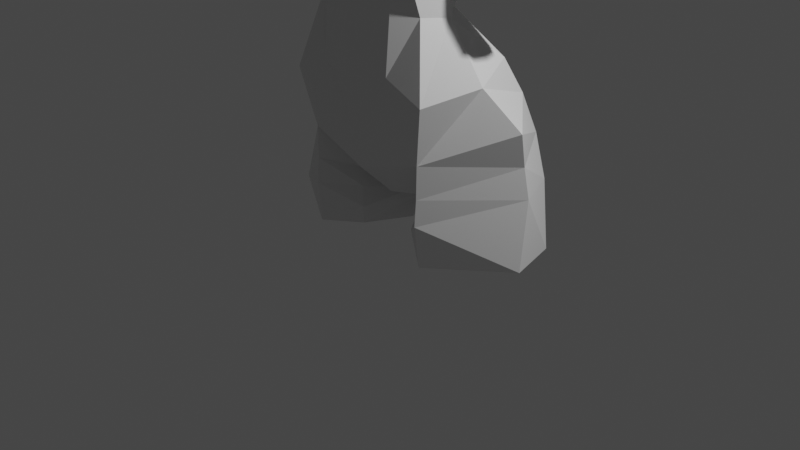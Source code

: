 # Source: AnimeChar01.blend  (saved by Blender 2.92.15; exported with 4.5.12 LTS)
import bpy
from mathutils import Matrix  # noqa: F401  (used for matrix-valued properties, if any)

bpy.ops.wm.read_factory_settings(use_empty=True)
scene = bpy.context.scene
scene.name = 'Scene'

# ---- collections
col_collection = bpy.data.collections.new('Collection'); scene.collection.children.link(col_collection)

# ---- materials (node trees are filled in below, after node groups)
mat_material = bpy.data.materials.new('Material')
mat_material.alpha_threshold = 0.0
mat_material.use_transparent_shadow = False
mat_material.line_color = (0.0, 0.0, 0.0, 1.0)

# ---- material node trees
mat_material.use_nodes = True; mat_material.node_tree.nodes.clear()
_N = mat_material.node_tree.nodes; _L = mat_material.node_tree.links
n0 = _N.new('ShaderNodeOutputMaterial'); n0.name = 'Material Output'; n0.location = (300, 300)
n1 = _N.new('ShaderNodeBsdfPrincipled'); n1.name = 'Principled BSDF'; n1.location = (10, 300)
n1.distribution = 'GGX'
n1.subsurface_method = 'BURLEY'
n1.inputs[2].default_value = 0.4
n1.inputs[3].default_value = 1.45
n1.inputs[27].default_value = (0.0, 0.0, 0.0, 1.0)
n1.inputs[28].default_value = 1.0
_L.new(n1.outputs[0], n0.inputs[0])
n0.is_active_output = True

# ---- world
world_world = bpy.data.worlds.new('World'); scene.world = world_world
world_world.use_nodes = True; world_world.node_tree.nodes.clear()
_N = world_world.node_tree.nodes; _L = world_world.node_tree.links
n0 = _N.new('ShaderNodeOutputWorld'); n0.name = 'World Output'; n0.location = (300, 300)
n1 = _N.new('ShaderNodeBackground'); n1.name = 'Background'; n1.location = (10, 300)
n1.inputs[0].default_value = (0.05088, 0.05088, 0.05088, 1.0)
_L.new(n1.outputs[0], n0.inputs[0])
n0.is_active_output = True
world_world.color = (0.05088, 0.05088, 0.05088)
world_world.use_sun_shadow = False
world_world.sun_shadow_jitter_overblur = 0.0

# ---- cameras
cam_camera = bpy.data.cameras.new('Camera')
cam_camera.clip_end = 100.0
cam_camera.ortho_scale = 7.314

# ---- lights
light_light = bpy.data.lights.new('Light', 'POINT')
light_light.transmission_factor = 0.0
light_light.energy = 1000.0
light_light.shadow_soft_size = 0.1
light_light.shadow_maximum_resolution = 0.006
light_light.use_absolute_resolution = True

# ---- meshes
me_cube = bpy.data.meshes.new('Cube')
me_cube.from_pydata([(0.281, -0.109, 0.6752), (0.2892, -0.2706, -0.2759), (0.2557, -0.2937, 0.361), (0.281, 0.1971, 0.6752), (0.3445, 0.2223, -0.3922), (0.3688, 0.008632, -0.356), (0.3009, 0.04406, 0.6949), (0.3247, 0.1967, 0.1824), (0.4228, -0.03785, 0.04732), (0.3625, 0.05528, -1.416), (0.3338, -0.04163, -0.724), (0.4308, -0.05611, -1.117), (0.4488, 0.6313, -1.059), (0.2456, 0.2489, -0.6751), (0.3802, 0.1078, -0.711), (0.7346, 0.321, -1.173), (0.4275, 0.4717, -0.8865), (0.5515, 0.207, -0.9984), (0.1336, 0.1458, 0.7519), (0.1795, 0.0493, 0.7537), (0.1304, -0.05161, 0.7451), (0.09546, 0.1081, 1.006), (0.1283, 0.001039, 0.9845), (0.09319, -0.08029, 0.9696), (0.7406, 0.322, -0.4411), (0.8288, 0.3578, -0.3661), (0.7359, 0.2206, -0.4638), (0.1476, 0.03233, 0.7796), (0.1072, -0.05064, 0.7726), (0.8125, 0.1662, -0.4142), (0.8946, 0.2185, -0.3395), (0.1098, 0.1285, 0.798), (0.884, 0.3006, -0.3322), (0.4668, 0.1565, 0.1553), (0.5251, -0.04519, 0.1255), (0.6441, 0.1194, 0.2764), (0.4939, 0.04817, 0.1281), (0.5529, 0.1821, 0.2408), (0.6512, 0.02446, 0.2386), (0.4713, -0.121, 0.2015), (0.6188, 0.03895, 0.7177), (0.4538, -0.01749, 0.1109), (0.3938, 0.1801, 0.172), (0.4796, 0.1591, 0.6341), (0.5665, -0.09387, 0.6986), (0.1176, 0.5377, -1.643), (-0.002714, 0.133, 1.012), (-0.002714, -0.1221, 0.965), (0.2432, 0.3041, -1.623), (0.04547, 0.7801, -1.403), (0.03804, 0.2804, -0.4427), (0.02397, 0.2527, 0.6812), (0.0646, 0.4297, 0.4483), (0.03029, 0.2677, -0.6132), (0.07564, 0.693, -1.076), (0.03647, 0.5333, -0.8603), (0.01139, 0.2085, 0.7554), (0.005429, 0.1309, 1.011), (0.009367, 0.1789, 0.8073), (0.03614, 0.7569, -1.266), (0.3619, 0.1065, -1.726), (0.5998, 0.7353, -1.463), (0.767, 0.4178, -1.489), (0.3696, 0.1761, -1.943), (0.7098, 0.7119, -1.795), (0.7945, 0.4174, -1.848), (0.08309, 0.5668, -1.874), (0.2044, 0.3262, -1.923), (0.1455, 0.7588, -1.809), (0.08732, 0.7482, -1.669), (0.07526, 0.5609, -1.757), (0.1812, 0.2789, -1.818), (0.7325, 0.3865, -1.337), (0.5001, 0.7285, -1.25), (0.3622, 0.08769, -1.587), (0.05575, 0.7653, -1.559), (0.0681, 0.5506, -1.706), (0.2088, 0.2867, -1.715), (0.3011, 0.8059, -1.243), (0.15, 0.8117, -1.284), (0.1574, 0.8353, -1.403), (0.1435, 0.8342, -1.525), (0.3324, 0.8304, -1.471), (0.4382, 0.7734, -1.795), (0.2592, 0.7723, -1.792), (0.2295, 0.8147, -1.645), (0.4155, 0.8015, -1.628), (0.2835, -0.5109, 0.08994), (0.3968, -0.03345, -0.05855), (0.3342, 0.1929, -0.05318), (0.05183, 0.2819, -0.04199), (0.215, -0.08353, -1.024), (0.2138, -0.1193, -0.7115), (0.1996, -0.2014, -0.5042), (0.1615, -0.03866, -1.275), (-0.281, -0.109, 0.6752), (-0.2892, -0.2706, -0.2759), (-0.2557, -0.2937, 0.361), (-0.281, 0.1971, 0.6752), (-0.3445, 0.2223, -0.3922), (-0.3688, 0.008632, -0.356), (-0.3009, 0.04406, 0.6949), (-0.3247, 0.1967, 0.1824), (-0.4228, -0.03785, 0.04732), (-0.3625, 0.05528, -1.416), (-0.3338, -0.04163, -0.724), (-0.4308, -0.05611, -1.117), (-0.4488, 0.6313, -1.059), (-0.2456, 0.2489, -0.6751), (-0.3802, 0.1078, -0.711), (-0.7346, 0.321, -1.173), (-0.4275, 0.4717, -0.8865), (-0.5515, 0.207, -0.9984), (-0.1336, 0.1458, 0.7519), (-0.1795, 0.0493, 0.7537), (-0.1304, -0.05161, 0.7451), (-0.09546, 0.1081, 1.006), (-0.1283, 0.001039, 0.9845), (-0.09319, -0.08029, 0.9696), (-0.7406, 0.322, -0.4411), (-0.8288, 0.3578, -0.3661), (-0.7359, 0.2206, -0.4638), (-0.1476, 0.03233, 0.7796), (-0.1072, -0.05064, 0.7726), (-0.8125, 0.1662, -0.4142), (-0.8946, 0.2185, -0.3395), (-0.1098, 0.1285, 0.798), (-0.884, 0.3006, -0.3322), (-0.4668, 0.1565, 0.1553), (-0.5251, -0.04519, 0.1255), (-0.6441, 0.1194, 0.2764), (-0.4939, 0.04817, 0.1281), (-0.5529, 0.1821, 0.2408), (-0.6512, 0.02446, 0.2386), (-0.4713, -0.121, 0.2015), (-0.6188, 0.03895, 0.7177), (-0.4538, -0.01749, 0.1109), (-0.3938, 0.1801, 0.172), (-0.4796, 0.1591, 0.6341), (-0.5665, -0.09387, 0.6986), (-0.1176, 0.5377, -1.643), (0.0, -0.1652, 0.659), (0.0, -0.3512, -0.1674), (0.0, -0.2972, 0.3786), (0.0, 0.2579, 0.6818), (0.0, 0.2571, -0.4533), (0.0, 0.2852, 0.1061), (0.0, 0.05115, -1.528), (0.0, -0.1639, -0.7138), (0.0, -0.1397, -1.066), (0.0, 0.6682, -1.082), (0.0, 0.248, -0.6118), (0.0, 0.5391, -0.8579), (0.0, 0.2144, 0.7557), (0.0, -0.1215, 0.7397), (0.002714, 0.133, 1.012), (0.002714, -0.1221, 0.965), (0.0, -0.1081, 0.7681), (0.0, 0.1836, 0.8082), (-0.2432, 0.3041, -1.623), (0.0, 0.2875, -1.676), (0.0, 0.7314, -1.266), (-0.04547, 0.7801, -1.403), (0.0, 0.5586, -1.657), (0.0, 0.7475, -1.415), (-0.03804, 0.2804, -0.4427), (-0.02397, 0.2527, 0.6812), (-0.0646, 0.4297, 0.4483), (-0.03029, 0.2677, -0.6132), (-0.07564, 0.693, -1.076), (-0.03647, 0.5333, -0.8603), (-0.01139, 0.2085, 0.7554), (-0.005429, 0.1309, 1.011), (-0.009367, 0.1789, 0.8073), (-0.03614, 0.7569, -1.266), (-0.3619, 0.1065, -1.726), (-0.5998, 0.7353, -1.463), (-0.767, 0.4178, -1.489), (-0.3696, 0.1761, -1.943), (-0.7098, 0.7119, -1.795), (-0.7945, 0.4174, -1.848), (-0.08309, 0.5668, -1.874), (-0.2044, 0.3262, -1.923), (-0.1455, 0.7588, -1.809), (-0.08732, 0.7482, -1.669), (-0.07526, 0.5609, -1.757), (-0.1812, 0.2789, -1.818), (-0.7325, 0.3865, -1.337), (-0.5001, 0.7285, -1.25), (-0.3622, 0.08769, -1.587), (-0.05575, 0.7653, -1.559), (-0.0681, 0.5506, -1.706), (-0.2088, 0.2867, -1.715), (-0.3011, 0.8059, -1.243), (-0.15, 0.8117, -1.284), (-0.1574, 0.8353, -1.403), (-0.1435, 0.8342, -1.525), (-0.3324, 0.8304, -1.471), (-0.4382, 0.7734, -1.795), (-0.2592, 0.7723, -1.792), (-0.2295, 0.8147, -1.645), (-0.4155, 0.8015, -1.628), (-0.2835, -0.5109, 0.08994), (-0.3968, -0.03345, -0.05855), (0.0, -0.5136, 0.02889), (-0.3342, 0.1929, -0.05318), (0.0, 0.2717, -0.1628), (-0.05183, 0.2819, -0.04199), (-0.215, -0.08353, -1.024), (-0.2138, -0.1193, -0.7115), (0.0, -0.03886, -1.329), (0.0, -0.2457, -0.3488), (-0.1996, -0.2014, -0.5042), (-0.1615, -0.03866, -1.275)], [(141, 153)], [(87, 2, 143, 204), (35, 38, 30, 32), (2, 0, 141, 143), (88, 8, 2, 87), (90, 206, 146, 52), (36, 33, 24, 26), (52, 146, 144, 51), (6, 19, 20, 0), (88, 89, 7, 8), (10, 11, 91, 92), (17, 15, 9, 11), (11, 9, 94, 91), (14, 17, 11, 10), (53, 151, 152, 55), (17, 16, 12, 15), (55, 152, 150, 54), (14, 13, 16, 17), (56, 51, 144, 153), (14, 13, 4, 5), (53, 151, 145, 50), (148, 92, 93, 211), (10, 14, 5, 1), (6, 3, 18, 19), (0, 20, 154, 141), (9, 15, 72, 74), (28, 27, 22, 23), (27, 31, 21, 22), (58, 158, 46, 57), (34, 36, 26, 29), (157, 28, 23, 47), (33, 37, 25, 24), (154, 20, 28, 157), (56, 153, 158, 58), (19, 18, 31, 27), (37, 35, 32, 25), (38, 34, 29, 30), (20, 19, 27, 28), (44, 39, 34, 38), (43, 40, 35, 37), (42, 43, 37, 33), (39, 41, 36, 34), (41, 42, 33, 36), (40, 44, 38, 35), (6, 0, 44, 40), (8, 7, 42, 41), (2, 8, 41, 39), (7, 3, 43, 42), (3, 6, 40, 43), (0, 2, 39, 44), (160, 48, 45, 163), (147, 9, 48, 160), (161, 59, 54, 150), (163, 45, 49, 164), (18, 56, 58, 31), (31, 58, 57, 21), (13, 53, 50, 4), (18, 3, 51, 56), (16, 55, 54, 12), (13, 53, 55, 16), (7, 52, 51, 3), (89, 90, 52, 7), (161, 164, 49, 59), (72, 73, 61, 62), (74, 72, 62, 60), (62, 61, 64, 65), (60, 62, 65, 63), (69, 70, 66, 68), (70, 71, 67, 66), (76, 77, 71, 70), (75, 76, 70, 69), (77, 74, 60, 71), (63, 67, 71, 60), (15, 12, 73, 72), (48, 9, 74, 77), (49, 45, 76, 75), (45, 48, 77, 76), (79, 78, 54, 59), (49, 80, 79, 59), (54, 78, 73, 12), (81, 80, 49, 75), (61, 73, 78, 82), (78, 79, 80, 82), (85, 81, 75, 69), (69, 68, 84, 85), (81, 85, 82, 80), (85, 84, 83, 86), (61, 82, 85, 86), (64, 61, 86, 83), (4, 50, 90, 89), (5, 4, 89, 88), (50, 145, 206, 90), (5, 88, 87, 1), (1, 87, 204, 142), (211, 93, 1, 142), (91, 94, 210, 149), (92, 91, 149, 148), (1, 93, 92, 10), (94, 9, 147, 210), (202, 204, 143, 97), (130, 127, 125, 133), (97, 143, 141, 95), (203, 202, 97, 103), (207, 167, 146, 206), (131, 121, 119, 128), (167, 166, 144, 146), (101, 95, 115, 114), (203, 103, 102, 205), (105, 209, 208, 106), (112, 106, 104, 110), (106, 208, 213, 104), (109, 105, 106, 112), (168, 170, 152, 151), (112, 110, 107, 111), (170, 169, 150, 152), (109, 112, 111, 108), (171, 153, 144, 166), (109, 100, 99, 108), (168, 165, 145, 151), (148, 211, 212, 209), (105, 96, 100, 109), (101, 114, 113, 98), (95, 141, 154, 115), (104, 189, 187, 110), (123, 118, 117, 122), (122, 117, 116, 126), (173, 172, 155, 158), (129, 124, 121, 131), (157, 156, 118, 123), (128, 119, 120, 132), (154, 157, 123, 115), (171, 173, 158, 153), (114, 122, 126, 113), (132, 120, 127, 130), (133, 125, 124, 129), (115, 123, 122, 114), (139, 133, 129, 134), (138, 132, 130, 135), (137, 128, 132, 138), (134, 129, 131, 136), (136, 131, 128, 137), (135, 130, 133, 139), (101, 135, 139, 95), (103, 136, 137, 102), (97, 134, 136, 103), (102, 137, 138, 98), (98, 138, 135, 101), (95, 139, 134, 97), (160, 163, 140, 159), (147, 160, 159, 104), (161, 150, 169, 174), (163, 164, 162, 140), (113, 126, 173, 171), (126, 116, 172, 173), (108, 99, 165, 168), (113, 171, 166, 98), (111, 107, 169, 170), (108, 111, 170, 168), (102, 98, 166, 167), (205, 102, 167, 207), (161, 174, 162, 164), (187, 177, 176, 188), (189, 175, 177, 187), (177, 180, 179, 176), (175, 178, 180, 177), (184, 183, 181, 185), (185, 181, 182, 186), (191, 185, 186, 192), (190, 184, 185, 191), (192, 186, 175, 189), (178, 175, 186, 182), (110, 187, 188, 107), (159, 192, 189, 104), (162, 190, 191, 140), (140, 191, 192, 159), (194, 174, 169, 193), (162, 174, 194, 195), (169, 107, 188, 193), (196, 190, 162, 195), (176, 197, 193, 188), (193, 197, 195, 194), (200, 184, 190, 196), (184, 200, 199, 183), (196, 195, 197, 200), (200, 201, 198, 199), (176, 201, 200, 197), (179, 198, 201, 176), (99, 205, 207, 165), (100, 203, 205, 99), (165, 207, 206, 145), (100, 96, 202, 203), (96, 142, 204, 202), (211, 142, 96, 212), (208, 149, 210, 213), (209, 148, 149, 208), (96, 105, 209, 212), (213, 210, 147, 104)])
_uv = me_cube.uv_layers.new(name='UVMap')
_uv.uv.foreach_set('vector', [0.4402, 0.75, 0.5006, 0.75, 0.5006, 0.875, 0.4402, 0.875, 0.625, 0.6257, 0.625, 0.75, 0.625, 0.75, 0.625, 0.6257, 0.5006, 0.75, 0.625, 0.75, 0.625, 0.875, 0.5006, 0.875, 0.4402, 0.6257, 0.5006, 0.6257, 0.5006, 0.75, 0.4402, 0.75, 0.4402, 0.8643, 0.4402, 0.875, 0.5006, 0.875, 0.5006, 0.8643, 0.5006, 0.6257, 0.5006, 0.75, 0.5006, 0.75, 0.5006, 0.6257, 0.5006, 0.8643, 0.5006, 0.875, 0.625, 0.875, 0.625, 0.8643, 0.625, 0.6257, 0.6871, 0.6257, 0.7178, 0.6679, 0.625, 0.75, 0.4402, 0.6257, 0.4402, 0.75, 0.5006, 0.75, 0.5006, 0.6257, 0.375, 0.75, 0.5006, 0.75, 0.5006, 0.8073, 0.375, 0.7939, 0.5006, 0.6257, 0.625, 0.6257, 0.625, 0.75, 0.5006, 0.75, 0.5006, 0.75, 0.625, 0.75, 0.5518, 0.8328, 0.5006, 0.8073, 0.375, 0.6257, 0.5006, 0.6257, 0.5006, 0.75, 0.375, 0.75, 0.375, 0.8643, 0.375, 0.875, 0.5006, 0.875, 0.5006, 0.8643, 0.5006, 0.6257, 0.5006, 0.75, 0.625, 0.75, 0.625, 0.6257, 0.5006, 0.8643, 0.5006, 0.875, 0.625, 0.875, 0.625, 0.8643, 0.375, 0.6257, 0.375, 0.75, 0.5006, 0.75, 0.5006, 0.6257, 0.7471, 0.7081, 0.7393, 0.75, 0.75, 0.75, 0.75, 0.7122, 0.375, 0.6257, 0.375, 0.75, 0.375, 0.75, 0.375, 0.6257, 0.375, 0.8643, 0.375, 0.875, 0.375, 0.875, 0.375, 0.8643, 0.375, 0.875, 0.375, 0.7939, 0.375, 0.8103, 0.375, 0.875, 0.375, 0.75, 0.375, 0.6257, 0.375, 0.6257, 0.375, 0.75, 0.625, 0.6257, 0.625, 0.75, 0.7156, 0.6648, 0.6871, 0.6257, 0.625, 0.75, 0.7178, 0.6679, 0.75, 0.7122, 0.75, 0.75, 0.625, 0.75, 0.625, 0.6257, 0.625, 0.6257, 0.625, 0.75, 0.7178, 0.6679, 0.6871, 0.6257, 0.6871, 0.6257, 0.7178, 0.6679, 0.6871, 0.6257, 0.7156, 0.6648, 0.7156, 0.6648, 0.6871, 0.6257, 0.7471, 0.7081, 0.75, 0.7122, 0.75, 0.7122, 0.7471, 0.7081, 0.5006, 0.75, 0.5006, 0.6257, 0.5006, 0.6257, 0.5006, 0.75, 0.75, 0.7122, 0.7178, 0.6679, 0.7178, 0.6679, 0.75, 0.7122, 0.5006, 0.75, 0.625, 0.75, 0.625, 0.75, 0.5006, 0.75, 0.75, 0.7122, 0.7178, 0.6679, 0.7178, 0.6679, 0.75, 0.7122, 0.7471, 0.7081, 0.75, 0.7122, 0.75, 0.7122, 0.7471, 0.7081, 0.6871, 0.6257, 0.7156, 0.6648, 0.7156, 0.6648, 0.6871, 0.6257, 0.625, 0.75, 0.625, 0.6257, 0.625, 0.6257, 0.625, 0.75, 0.625, 0.75, 0.5006, 0.75, 0.5006, 0.75, 0.625, 0.75, 0.7178, 0.6679, 0.6871, 0.6257, 0.6871, 0.6257, 0.7178, 0.6679, 0.625, 0.75, 0.5006, 0.75, 0.5006, 0.75, 0.625, 0.75, 0.625, 0.75, 0.625, 0.6257, 0.625, 0.6257, 0.625, 0.75, 0.5006, 0.75, 0.625, 0.75, 0.625, 0.75, 0.5006, 0.75, 0.5006, 0.75, 0.5006, 0.6257, 0.5006, 0.6257, 0.5006, 0.75, 0.5006, 0.6257, 0.5006, 0.75, 0.5006, 0.75, 0.5006, 0.6257, 0.625, 0.6257, 0.625, 0.75, 0.625, 0.75, 0.625, 0.6257, 0.625, 0.6257, 0.625, 0.75, 0.625, 0.75, 0.625, 0.6257, 0.5006, 0.6257, 0.5006, 0.75, 0.5006, 0.75, 0.5006, 0.6257, 0.5006, 0.75, 0.5006, 0.6257, 0.5006, 0.6257, 0.5006, 0.75, 0.5006, 0.75, 0.625, 0.75, 0.625, 0.75, 0.5006, 0.75, 0.625, 0.75, 0.625, 0.6257, 0.625, 0.6257, 0.625, 0.75, 0.625, 0.75, 0.5006, 0.75, 0.5006, 0.75, 0.625, 0.75, 0.625, 0.875, 0.625, 0.75, 0.625, 0.75, 0.625, 0.875, 0.625, 0.875, 0.625, 0.75, 0.625, 0.75, 0.625, 0.875, 0.625, 0.875, 0.625, 0.8643, 0.625, 0.8643, 0.625, 0.875, 0.625, 0.875, 0.625, 0.75, 0.625, 0.75, 0.625, 0.875, 0.7156, 0.6648, 0.7471, 0.7081, 0.7471, 0.7081, 0.7156, 0.6648, 0.7156, 0.6648, 0.7471, 0.7081, 0.7471, 0.7081, 0.7156, 0.6648, 0.375, 0.75, 0.375, 0.8643, 0.375, 0.8643, 0.375, 0.75, 0.7156, 0.6648, 0.625, 0.75, 0.7393, 0.75, 0.7471, 0.7081, 0.5006, 0.75, 0.5006, 0.8643, 0.625, 0.8643, 0.625, 0.75, 0.375, 0.75, 0.375, 0.8643, 0.5006, 0.8643, 0.5006, 0.75, 0.5006, 0.75, 0.5006, 0.8643, 0.625, 0.8643, 0.625, 0.75, 0.4402, 0.75, 0.4402, 0.8643, 0.5006, 0.8643, 0.5006, 0.75, 0.625, 0.875, 0.625, 0.875, 0.625, 0.75, 0.625, 0.8643, 0.625, 0.6257, 0.625, 0.75, 0.625, 0.75, 0.625, 0.6257, 0.625, 0.75, 0.625, 0.6257, 0.625, 0.6257, 0.625, 0.75, 0.625, 0.6257, 0.625, 0.75, 0.625, 0.75, 0.625, 0.6257, 0.625, 0.75, 0.625, 0.6257, 0.625, 0.6257, 0.625, 0.75, 0.625, 0.75, 0.625, 0.75, 0.625, 0.75, 0.625, 0.75, 0.625, 0.75, 0.625, 0.75, 0.625, 0.75, 0.625, 0.75, 0.625, 0.75, 0.625, 0.75, 0.625, 0.75, 0.625, 0.75, 0.625, 0.75, 0.625, 0.75, 0.625, 0.75, 0.625, 0.75, 0.625, 0.75, 0.625, 0.75, 0.625, 0.75, 0.625, 0.75, 0.625, 0.75, 0.625, 0.75, 0.625, 0.75, 0.625, 0.75, 0.625, 0.6257, 0.625, 0.75, 0.625, 0.75, 0.625, 0.6257, 0.625, 0.75, 0.625, 0.75, 0.625, 0.75, 0.625, 0.75, 0.625, 0.75, 0.625, 0.75, 0.625, 0.75, 0.625, 0.75, 0.625, 0.75, 0.625, 0.75, 0.625, 0.75, 0.625, 0.75, 0.0, 0.0, 0.0, 0.0, 0.625, 0.8643, 0.625, 0.8643, 0.625, 0.75, 0.0, 0.0, 0.0, 0.0, 0.625, 0.8643, 0.625, 0.8643, 0.0, 0.0, 0.625, 0.75, 0.625, 0.75, 0.0, 0.0, 0.0, 0.0, 0.625, 0.75, 0.625, 0.75, 0.625, 0.75, 0.625, 0.75, 0.0, 0.0, 0.0, 0.0, 0.0, 0.0, 0.0, 0.0, 0.0, 0.0, 0.0, 0.0, 0.0, 0.0, 0.0, 0.0, 0.625, 0.75, 0.625, 0.75, 0.625, 0.75, 0.625, 0.75, 0.0, 0.0, 0.0, 0.0, 0.0, 0.0, 0.0, 0.0, 0.0, 0.0, 0.0, 0.0, 0.0, 0.0, 0.0, 0.0, 0.0, 0.0, 0.0, 0.0, 0.625, 0.75, 0.0, 0.0, 0.0, 0.0, 0.0, 0.0, 0.625, 0.75, 0.625, 0.75, 0.0, 0.0, 0.0, 0.0, 0.375, 0.75, 0.375, 0.8643, 0.4402, 0.8643, 0.4402, 0.75, 0.375, 0.6257, 0.375, 0.75, 0.4402, 0.75, 0.4402, 0.6257, 0.375, 0.8643, 0.375, 0.875, 0.4402, 0.875, 0.4402, 0.8643, 0.375, 0.6257, 0.4402, 0.6257, 0.4402, 0.75, 0.375, 0.75, 0.375, 0.75, 0.4402, 0.75, 0.4402, 0.875, 0.375, 0.875, 0.375, 0.875, 0.375, 0.8103, 0.375, 0.75, 0.375, 0.875, 0.5006, 0.8073, 0.5518, 0.8328, 0.5614, 0.875, 0.5006, 0.875, 0.375, 0.7939, 0.5006, 0.8073, 0.5006, 0.875, 0.375, 0.875, 0.375, 0.75, 0.375, 0.8103, 0.375, 0.7939, 0.375, 0.75, 0.5518, 0.8328, 0.625, 0.75, 0.625, 0.875, 0.5614, 0.875, 0.4402, 0.75, 0.4402, 0.875, 0.5006, 0.875, 0.5006, 0.75, 0.625, 0.6257, 0.625, 0.6257, 0.625, 0.75, 0.625, 0.75, 0.5006, 0.75, 0.5006, 0.875, 0.625, 0.875, 0.625, 0.75, 0.4402, 0.6257, 0.4402, 0.75, 0.5006, 0.75, 0.5006, 0.6257, 0.4402, 0.8643, 0.5006, 0.8643, 0.5006, 0.875, 0.4402, 0.875, 0.5006, 0.6257, 0.5006, 0.6257, 0.5006, 0.75, 0.5006, 0.75, 0.5006, 0.8643, 0.625, 0.8643, 0.625, 0.875, 0.5006, 0.875, 0.625, 0.6257, 0.625, 0.75, 0.7178, 0.6679, 0.6871, 0.6257, 0.4402, 0.6257, 0.5006, 0.6257, 0.5006, 0.75, 0.4402, 0.75, 0.375, 0.75, 0.375, 0.7939, 0.5006, 0.8073, 0.5006, 0.75, 0.5006, 0.6257, 0.5006, 0.75, 0.625, 0.75, 0.625, 0.6257, 0.5006, 0.75, 0.5006, 0.8073, 0.5518, 0.8328, 0.625, 0.75, 0.375, 0.6257, 0.375, 0.75, 0.5006, 0.75, 0.5006, 0.6257, 0.375, 0.8643, 0.5006, 0.8643, 0.5006, 0.875, 0.375, 0.875, 0.5006, 0.6257, 0.625, 0.6257, 0.625, 0.75, 0.5006, 0.75, 0.5006, 0.8643, 0.625, 0.8643, 0.625, 0.875, 0.5006, 0.875, 0.375, 0.6257, 0.5006, 0.6257, 0.5006, 0.75, 0.375, 0.75, 0.7471, 0.7081, 0.75, 0.7122, 0.75, 0.75, 0.7393, 0.75, 0.375, 0.6257, 0.375, 0.6257, 0.375, 0.75, 0.375, 0.75, 0.375, 0.8643, 0.375, 0.8643, 0.375, 0.875, 0.375, 0.875, 0.375, 0.875, 0.375, 0.875, 0.375, 0.8103, 0.375, 0.7939, 0.375, 0.75, 0.375, 0.75, 0.375, 0.6257, 0.375, 0.6257, 0.625, 0.6257, 0.6871, 0.6257, 0.7156, 0.6648, 0.625, 0.75, 0.625, 0.75, 0.75, 0.75, 0.75, 0.7122, 0.7178, 0.6679, 0.625, 0.75, 0.625, 0.75, 0.625, 0.6257, 0.625, 0.6257, 0.7178, 0.6679, 0.7178, 0.6679, 0.6871, 0.6257, 0.6871, 0.6257, 0.6871, 0.6257, 0.6871, 0.6257, 0.7156, 0.6648, 0.7156, 0.6648, 0.7471, 0.7081, 0.7471, 0.7081, 0.75, 0.7122, 0.75, 0.7122, 0.5006, 0.75, 0.5006, 0.75, 0.5006, 0.6257, 0.5006, 0.6257, 0.75, 0.7122, 0.75, 0.7122, 0.7178, 0.6679, 0.7178, 0.6679, 0.5006, 0.75, 0.5006, 0.75, 0.625, 0.75, 0.625, 0.75, 0.75, 0.7122, 0.75, 0.7122, 0.7178, 0.6679, 0.7178, 0.6679, 0.7471, 0.7081, 0.7471, 0.7081, 0.75, 0.7122, 0.75, 0.7122, 0.6871, 0.6257, 0.6871, 0.6257, 0.7156, 0.6648, 0.7156, 0.6648, 0.625, 0.75, 0.625, 0.75, 0.625, 0.6257, 0.625, 0.6257, 0.625, 0.75, 0.625, 0.75, 0.5006, 0.75, 0.5006, 0.75, 0.7178, 0.6679, 0.7178, 0.6679, 0.6871, 0.6257, 0.6871, 0.6257, 0.625, 0.75, 0.625, 0.75, 0.5006, 0.75, 0.5006, 0.75, 0.625, 0.75, 0.625, 0.75, 0.625, 0.6257, 0.625, 0.6257, 0.5006, 0.75, 0.5006, 0.75, 0.625, 0.75, 0.625, 0.75, 0.5006, 0.75, 0.5006, 0.75, 0.5006, 0.6257, 0.5006, 0.6257, 0.5006, 0.6257, 0.5006, 0.6257, 0.5006, 0.75, 0.5006, 0.75, 0.625, 0.6257, 0.625, 0.6257, 0.625, 0.75, 0.625, 0.75, 0.625, 0.6257, 0.625, 0.6257, 0.625, 0.75, 0.625, 0.75, 0.5006, 0.6257, 0.5006, 0.6257, 0.5006, 0.75, 0.5006, 0.75, 0.5006, 0.75, 0.5006, 0.75, 0.5006, 0.6257, 0.5006, 0.6257, 0.5006, 0.75, 0.5006, 0.75, 0.625, 0.75, 0.625, 0.75, 0.625, 0.75, 0.625, 0.75, 0.625, 0.6257, 0.625, 0.6257, 0.625, 0.75, 0.625, 0.75, 0.5006, 0.75, 0.5006, 0.75, 0.625, 0.875, 0.625, 0.875, 0.625, 0.75, 0.625, 0.75, 0.625, 0.875, 0.625, 0.875, 0.625, 0.75, 0.625, 0.75, 0.625, 0.875, 0.625, 0.875, 0.625, 0.8643, 0.625, 0.8643, 0.625, 0.875, 0.625, 0.875, 0.625, 0.75, 0.625, 0.75, 0.7156, 0.6648, 0.7156, 0.6648, 0.7471, 0.7081, 0.7471, 0.7081, 0.7156, 0.6648, 0.7156, 0.6648, 0.7471, 0.7081, 0.7471, 0.7081, 0.375, 0.75, 0.375, 0.75, 0.375, 0.8643, 0.375, 0.8643, 0.7156, 0.6648, 0.7471, 0.7081, 0.7393, 0.75, 0.625, 0.75, 0.5006, 0.75, 0.625, 0.75, 0.625, 0.8643, 0.5006, 0.8643, 0.375, 0.75, 0.5006, 0.75, 0.5006, 0.8643, 0.375, 0.8643, 0.5006, 0.75, 0.625, 0.75, 0.625, 0.8643, 0.5006, 0.8643, 0.4402, 0.75, 0.5006, 0.75, 0.5006, 0.8643, 0.4402, 0.8643, 0.625, 0.875, 0.625, 0.8643, 0.625, 0.75, 0.625, 0.875, 0.625, 0.6257, 0.625, 0.6257, 0.625, 0.75, 0.625, 0.75, 0.625, 0.75, 0.625, 0.75, 0.625, 0.6257, 0.625, 0.6257, 0.625, 0.6257, 0.625, 0.6257, 0.625, 0.75, 0.625, 0.75, 0.625, 0.75, 0.625, 0.75, 0.625, 0.6257, 0.625, 0.6257, 0.625, 0.75, 0.625, 0.75, 0.625, 0.75, 0.625, 0.75, 0.625, 0.75, 0.625, 0.75, 0.625, 0.75, 0.625, 0.75, 0.625, 0.75, 0.625, 0.75, 0.625, 0.75, 0.625, 0.75, 0.625, 0.75, 0.625, 0.75, 0.625, 0.75, 0.625, 0.75, 0.625, 0.75, 0.625, 0.75, 0.625, 0.75, 0.625, 0.75, 0.625, 0.75, 0.625, 0.75, 0.625, 0.75, 0.625, 0.75, 0.625, 0.6257, 0.625, 0.6257, 0.625, 0.75, 0.625, 0.75, 0.625, 0.75, 0.625, 0.75, 0.625, 0.75, 0.625, 0.75, 0.625, 0.75, 0.625, 0.75, 0.625, 0.75, 0.625, 0.75, 0.625, 0.75, 0.625, 0.75, 0.625, 0.75, 0.625, 0.75, 0.0, 0.0, 0.625, 0.8643, 0.625, 0.8643, 0.0, 0.0, 0.625, 0.75, 0.625, 0.8643, 0.0, 0.0, 0.0, 0.0, 0.625, 0.8643, 0.625, 0.75, 0.625, 0.75, 0.0, 0.0, 0.0, 0.0, 0.625, 0.75, 0.625, 0.75, 0.0, 0.0, 0.625, 0.75, 0.0, 0.0, 0.0, 0.0, 0.625, 0.75, 0.0, 0.0, 0.0, 0.0, 0.0, 0.0, 0.0, 0.0, 0.0, 0.0, 0.625, 0.75, 0.625, 0.75, 0.0, 0.0, 0.625, 0.75, 0.0, 0.0, 0.0, 0.0, 0.625, 0.75, 0.0, 0.0, 0.0, 0.0, 0.0, 0.0, 0.0, 0.0, 0.0, 0.0, 0.0, 0.0, 0.0, 0.0, 0.0, 0.0, 0.625, 0.75, 0.0, 0.0, 0.0, 0.0, 0.0, 0.0, 0.625, 0.75, 0.0, 0.0, 0.0, 0.0, 0.625, 0.75, 0.375, 0.75, 0.4402, 0.75, 0.4402, 0.8643, 0.375, 0.8643, 0.375, 0.6257, 0.4402, 0.6257, 0.4402, 0.75, 0.375, 0.75, 0.375, 0.8643, 0.4402, 0.8643, 0.4402, 0.875, 0.375, 0.875, 0.375, 0.6257, 0.375, 0.75, 0.4402, 0.75, 0.4402, 0.6257, 0.375, 0.75, 0.375, 0.875, 0.4402, 0.875, 0.4402, 0.75, 0.375, 0.875, 0.375, 0.875, 0.375, 0.75, 0.375, 0.8103, 0.5006, 0.8073, 0.5006, 0.875, 0.5614, 0.875, 0.5518, 0.8328, 0.375, 0.7939, 0.375, 0.875, 0.5006, 0.875, 0.5006, 0.8073, 0.375, 0.75, 0.375, 0.75, 0.375, 0.7939, 0.375, 0.8103, 0.5518, 0.8328, 0.5614, 0.875, 0.625, 0.875, 0.625, 0.75])
me_cube.materials.append(mat_material)
me_cube.use_remesh_preserve_volume = False
me_cube.use_remesh_preserve_attributes = False
me_cube.use_mirror_vertex_groups = False
me_cube.update()

# ---- objects
ob_cube = bpy.data.objects.new('Cube', me_cube)
ob_light = bpy.data.objects.new('Light', light_light)
ob_camera = bpy.data.objects.new('Camera', cam_camera)
ob_empty = bpy.data.objects.new('Empty', None)
ob_empty_001 = bpy.data.objects.new('Empty.001', None)

# ---- transforms, parenting, visibility, modifiers, constraints
ob_cube.location = (0.0, 0.0, 3.645)
ob_cube.rotation_euler = (-0.2012, -0.0, 0.0)
ob_cube.scale = (1.944, 1.944, 1.944)
ob_cube.lock_rotations_4d = False
ob_cube.empty_display_type = 'ARROWS'
ob_cube.lineart.crease_threshold = 0.0
_m = ob_cube.modifiers.new('Multires', 'MULTIRES')
_m.uv_smooth = 'PRESERVE_CORNERS'
_m.levels = 2
_m.sculpt_levels = 2
_m.render_levels = 2
ob_light.location = (4.076, 1.005, 5.904)
ob_light.rotation_euler = (0.6503, 0.05522, 1.866)
ob_light.lock_rotations_4d = False
ob_light.empty_display_type = 'ARROWS'
ob_light.color = (0.0, 0.0, 0.0, 0.0)
ob_light.lineart.crease_threshold = 0.0
ob_camera.location = (7.359, -6.926, 4.958)
ob_camera.rotation_euler = (1.109, 0.0, 0.8149)
ob_camera.lock_rotations_4d = False
ob_camera.empty_display_type = 'ARROWS'
ob_camera.color = (0.0, 0.0, 0.0, 0.0)
ob_camera.display_type = 'WIRE'
ob_camera.lineart.crease_threshold = 0.0
ob_empty.location = (0.0, -5.563, 0.0)
ob_empty.rotation_euler = (1.571, -0.0, 1.571)
ob_empty.scale = (6.0, 6.0, 6.0)
ob_empty.empty_display_type = 'IMAGE'
ob_empty.empty_display_size = 5.0
ob_empty.show_empty_image_perspective = False
ob_empty.use_empty_image_alpha = True
ob_empty.color = (1.0, 1.0, 1.0, 0.2314)
ob_empty.lineart.crease_threshold = 0.0
ob_empty_001.location = (0.0, 0.0, 0.0)
ob_empty_001.rotation_euler = (1.571, -0.0, -0.0)
ob_empty_001.scale = (6.0, 6.0, 6.0)
ob_empty_001.empty_display_type = 'IMAGE'
ob_empty_001.empty_display_size = 5.0
ob_empty_001.show_empty_image_perspective = False
ob_empty_001.use_empty_image_alpha = True
ob_empty_001.color = (1.0, 1.0, 1.0, 0.1736)
ob_empty_001.lineart.crease_threshold = 0.0

# ---- collection membership
col_collection.objects.link(ob_cube)
col_collection.objects.link(ob_light)
col_collection.objects.link(ob_camera)
col_collection.objects.link(ob_empty)
col_collection.objects.link(ob_empty_001)

# ---- scene / render settings (as saved in the file)
scene.camera = ob_camera
scene.frame_start = 1; scene.frame_end = 250; scene.frame_set(125)
scene.render.engine = 'BLENDER_EEVEE_NEXT'
scene.cycles.use_denoising = False
scene.cycles.samples = 128
scene.cycles.sampling_pattern = 'TABULATED_SOBOL'
scene.cycles.use_adaptive_sampling = False
scene.cycles.use_light_tree = False
scene.view_settings.view_transform = 'Filmic'
bpy.context.view_layer.update()
